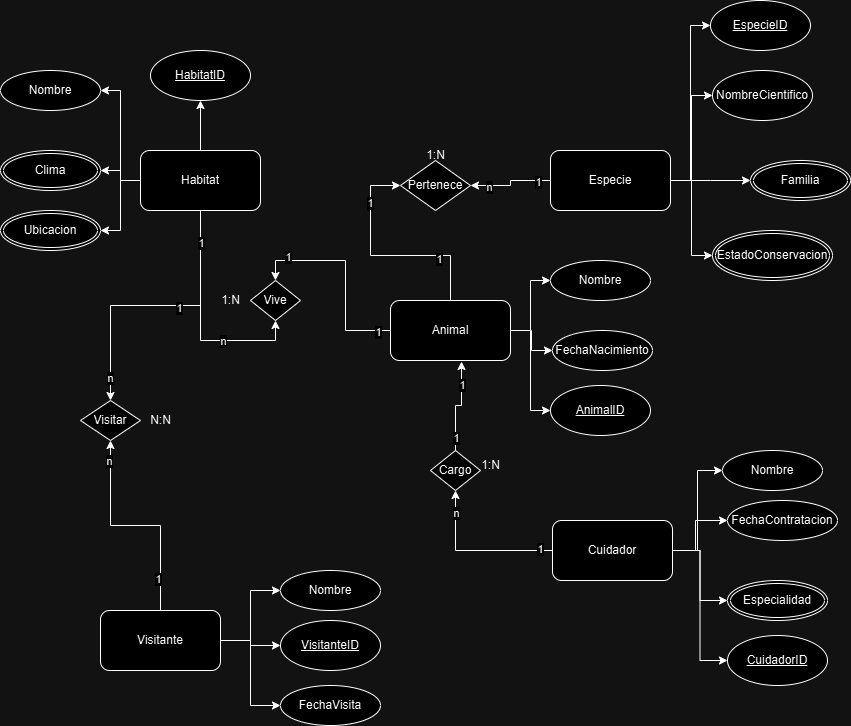

The diagram above was exported from draw.io. Its source (the exported page's mxGraphModel, read from the mxfile embedded in the PNG):
<mxGraphModel dx="1136" dy="1702" grid="1" gridSize="10" guides="1" tooltips="1" connect="1" arrows="1" fold="1" page="1" pageScale="1" pageWidth="827" pageHeight="1169" math="0" shadow="0">
  <root>
    <mxCell id="0" />
    <mxCell id="1" parent="0" />
    <mxCell id="SaRBF44kkJoaySxIrmh5-38" style="edgeStyle=orthogonalEdgeStyle;rounded=0;orthogonalLoop=1;jettySize=auto;html=1;entryX=0;entryY=0.5;entryDx=0;entryDy=0;" edge="1" parent="1" source="SaRBF44kkJoaySxIrmh5-1" target="SaRBF44kkJoaySxIrmh5-37">
      <mxGeometry relative="1" as="geometry" />
    </mxCell>
    <mxCell id="SaRBF44kkJoaySxIrmh5-41" value="1" style="edgeLabel;html=1;align=center;verticalAlign=middle;resizable=0;points=[];" vertex="1" connectable="0" parent="SaRBF44kkJoaySxIrmh5-38">
      <mxGeometry x="-0.505" y="3" relative="1" as="geometry">
        <mxPoint as="offset" />
      </mxGeometry>
    </mxCell>
    <mxCell id="SaRBF44kkJoaySxIrmh5-42" value="1" style="edgeLabel;html=1;align=center;verticalAlign=middle;resizable=0;points=[];" vertex="1" connectable="0" parent="SaRBF44kkJoaySxIrmh5-38">
      <mxGeometry x="0.5832" y="1" relative="1" as="geometry">
        <mxPoint as="offset" />
      </mxGeometry>
    </mxCell>
    <mxCell id="SaRBF44kkJoaySxIrmh5-47" style="edgeStyle=orthogonalEdgeStyle;rounded=0;orthogonalLoop=1;jettySize=auto;html=1;entryX=0.5;entryY=0;entryDx=0;entryDy=0;" edge="1" parent="1" source="SaRBF44kkJoaySxIrmh5-1" target="SaRBF44kkJoaySxIrmh5-45">
      <mxGeometry relative="1" as="geometry" />
    </mxCell>
    <mxCell id="SaRBF44kkJoaySxIrmh5-57" value="1" style="edgeLabel;html=1;align=center;verticalAlign=middle;resizable=0;points=[];" vertex="1" connectable="0" parent="SaRBF44kkJoaySxIrmh5-47">
      <mxGeometry x="-0.8727" y="1" relative="1" as="geometry">
        <mxPoint as="offset" />
      </mxGeometry>
    </mxCell>
    <mxCell id="SaRBF44kkJoaySxIrmh5-58" value="1" style="edgeLabel;html=1;align=center;verticalAlign=middle;resizable=0;points=[];" vertex="1" connectable="0" parent="SaRBF44kkJoaySxIrmh5-47">
      <mxGeometry x="0.6818" y="-4" relative="1" as="geometry">
        <mxPoint as="offset" />
      </mxGeometry>
    </mxCell>
    <mxCell id="SaRBF44kkJoaySxIrmh5-53" style="edgeStyle=orthogonalEdgeStyle;rounded=0;orthogonalLoop=1;jettySize=auto;html=1;entryX=0;entryY=0.5;entryDx=0;entryDy=0;" edge="1" parent="1" source="SaRBF44kkJoaySxIrmh5-1" target="SaRBF44kkJoaySxIrmh5-2">
      <mxGeometry relative="1" as="geometry" />
    </mxCell>
    <mxCell id="SaRBF44kkJoaySxIrmh5-54" style="edgeStyle=orthogonalEdgeStyle;rounded=0;orthogonalLoop=1;jettySize=auto;html=1;entryX=0;entryY=0.5;entryDx=0;entryDy=0;" edge="1" parent="1" source="SaRBF44kkJoaySxIrmh5-1" target="SaRBF44kkJoaySxIrmh5-3">
      <mxGeometry relative="1" as="geometry" />
    </mxCell>
    <mxCell id="SaRBF44kkJoaySxIrmh5-112" style="edgeStyle=orthogonalEdgeStyle;rounded=0;orthogonalLoop=1;jettySize=auto;html=1;entryX=0;entryY=0.5;entryDx=0;entryDy=0;" edge="1" parent="1" source="SaRBF44kkJoaySxIrmh5-1" target="SaRBF44kkJoaySxIrmh5-111">
      <mxGeometry relative="1" as="geometry" />
    </mxCell>
    <mxCell id="SaRBF44kkJoaySxIrmh5-1" value="Animal" style="rounded=1;whiteSpace=wrap;html=1;" vertex="1" parent="1">
      <mxGeometry x="390" y="160" width="120" height="60" as="geometry" />
    </mxCell>
    <mxCell id="SaRBF44kkJoaySxIrmh5-2" value="Nombre" style="ellipse;whiteSpace=wrap;html=1;fontStyle=0" vertex="1" parent="1">
      <mxGeometry x="550" y="120" width="100" height="40" as="geometry" />
    </mxCell>
    <mxCell id="SaRBF44kkJoaySxIrmh5-3" value="FechaNacimiento" style="ellipse;whiteSpace=wrap;html=1;" vertex="1" parent="1">
      <mxGeometry x="552" y="190" width="100" height="40" as="geometry" />
    </mxCell>
    <mxCell id="SaRBF44kkJoaySxIrmh5-29" style="edgeStyle=orthogonalEdgeStyle;rounded=0;orthogonalLoop=1;jettySize=auto;html=1;entryX=0;entryY=0.5;entryDx=0;entryDy=0;" edge="1" parent="1" source="SaRBF44kkJoaySxIrmh5-8" target="SaRBF44kkJoaySxIrmh5-9">
      <mxGeometry relative="1" as="geometry" />
    </mxCell>
    <mxCell id="SaRBF44kkJoaySxIrmh5-30" style="edgeStyle=orthogonalEdgeStyle;rounded=0;orthogonalLoop=1;jettySize=auto;html=1;" edge="1" parent="1" source="SaRBF44kkJoaySxIrmh5-8">
      <mxGeometry relative="1" as="geometry">
        <mxPoint x="750" y="40" as="targetPoint" />
      </mxGeometry>
    </mxCell>
    <mxCell id="SaRBF44kkJoaySxIrmh5-31" style="edgeStyle=orthogonalEdgeStyle;rounded=0;orthogonalLoop=1;jettySize=auto;html=1;entryX=0;entryY=0.5;entryDx=0;entryDy=0;" edge="1" parent="1" source="SaRBF44kkJoaySxIrmh5-8" target="SaRBF44kkJoaySxIrmh5-97">
      <mxGeometry relative="1" as="geometry">
        <mxPoint x="712" y="120" as="targetPoint" />
      </mxGeometry>
    </mxCell>
    <mxCell id="SaRBF44kkJoaySxIrmh5-39" style="edgeStyle=orthogonalEdgeStyle;rounded=0;orthogonalLoop=1;jettySize=auto;html=1;entryX=1;entryY=0.5;entryDx=0;entryDy=0;" edge="1" parent="1" source="SaRBF44kkJoaySxIrmh5-8" target="SaRBF44kkJoaySxIrmh5-37">
      <mxGeometry relative="1" as="geometry" />
    </mxCell>
    <mxCell id="SaRBF44kkJoaySxIrmh5-40" value="1" style="edgeLabel;html=1;align=center;verticalAlign=middle;resizable=0;points=[];" vertex="1" connectable="0" parent="SaRBF44kkJoaySxIrmh5-39">
      <mxGeometry x="-0.7133" y="1" relative="1" as="geometry">
        <mxPoint as="offset" />
      </mxGeometry>
    </mxCell>
    <mxCell id="SaRBF44kkJoaySxIrmh5-43" value="n" style="edgeLabel;html=1;align=center;verticalAlign=middle;resizable=0;points=[];" vertex="1" connectable="0" parent="SaRBF44kkJoaySxIrmh5-39">
      <mxGeometry x="0.5667" y="1" relative="1" as="geometry">
        <mxPoint as="offset" />
      </mxGeometry>
    </mxCell>
    <mxCell id="SaRBF44kkJoaySxIrmh5-110" style="edgeStyle=orthogonalEdgeStyle;rounded=0;orthogonalLoop=1;jettySize=auto;html=1;entryX=0;entryY=0.5;entryDx=0;entryDy=0;" edge="1" parent="1" source="SaRBF44kkJoaySxIrmh5-8" target="SaRBF44kkJoaySxIrmh5-109">
      <mxGeometry relative="1" as="geometry" />
    </mxCell>
    <mxCell id="SaRBF44kkJoaySxIrmh5-8" value="Especie" style="rounded=1;whiteSpace=wrap;html=1;" vertex="1" parent="1">
      <mxGeometry x="550" y="10" width="120" height="60" as="geometry" />
    </mxCell>
    <mxCell id="SaRBF44kkJoaySxIrmh5-9" value="NombreCientifico" style="ellipse;whiteSpace=wrap;html=1;fontStyle=0" vertex="1" parent="1">
      <mxGeometry x="712" y="-70" width="100" height="50" as="geometry" />
    </mxCell>
    <mxCell id="SaRBF44kkJoaySxIrmh5-48" style="edgeStyle=orthogonalEdgeStyle;rounded=0;orthogonalLoop=1;jettySize=auto;html=1;entryX=0.5;entryY=1;entryDx=0;entryDy=0;" edge="1" parent="1" source="SaRBF44kkJoaySxIrmh5-12" target="SaRBF44kkJoaySxIrmh5-45">
      <mxGeometry relative="1" as="geometry" />
    </mxCell>
    <mxCell id="SaRBF44kkJoaySxIrmh5-56" value="n" style="edgeLabel;html=1;align=center;verticalAlign=middle;resizable=0;points=[];" vertex="1" connectable="0" parent="SaRBF44kkJoaySxIrmh5-48">
      <mxGeometry x="0.36" relative="1" as="geometry">
        <mxPoint as="offset" />
      </mxGeometry>
    </mxCell>
    <mxCell id="SaRBF44kkJoaySxIrmh5-51" style="edgeStyle=orthogonalEdgeStyle;rounded=0;orthogonalLoop=1;jettySize=auto;html=1;entryX=1;entryY=0.5;entryDx=0;entryDy=0;" edge="1" parent="1" source="SaRBF44kkJoaySxIrmh5-12" target="SaRBF44kkJoaySxIrmh5-95">
      <mxGeometry relative="1" as="geometry">
        <mxPoint x="100" y="20" as="targetPoint" />
      </mxGeometry>
    </mxCell>
    <mxCell id="SaRBF44kkJoaySxIrmh5-75" style="edgeStyle=orthogonalEdgeStyle;rounded=0;orthogonalLoop=1;jettySize=auto;html=1;entryX=1;entryY=0.5;entryDx=0;entryDy=0;" edge="1" parent="1" source="SaRBF44kkJoaySxIrmh5-12" target="SaRBF44kkJoaySxIrmh5-13">
      <mxGeometry relative="1" as="geometry" />
    </mxCell>
    <mxCell id="SaRBF44kkJoaySxIrmh5-76" style="edgeStyle=orthogonalEdgeStyle;rounded=0;orthogonalLoop=1;jettySize=auto;html=1;entryX=0.5;entryY=0;entryDx=0;entryDy=0;" edge="1" parent="1" source="SaRBF44kkJoaySxIrmh5-12" target="SaRBF44kkJoaySxIrmh5-74">
      <mxGeometry relative="1" as="geometry" />
    </mxCell>
    <mxCell id="SaRBF44kkJoaySxIrmh5-80" value="1" style="edgeLabel;html=1;align=center;verticalAlign=middle;resizable=0;points=[];" vertex="1" connectable="0" parent="SaRBF44kkJoaySxIrmh5-76">
      <mxGeometry x="-0.1704" y="2" relative="1" as="geometry">
        <mxPoint as="offset" />
      </mxGeometry>
    </mxCell>
    <mxCell id="SaRBF44kkJoaySxIrmh5-81" value="n" style="edgeLabel;html=1;align=center;verticalAlign=middle;resizable=0;points=[];" vertex="1" connectable="0" parent="SaRBF44kkJoaySxIrmh5-76">
      <mxGeometry x="0.837" y="-1" relative="1" as="geometry">
        <mxPoint as="offset" />
      </mxGeometry>
    </mxCell>
    <mxCell id="SaRBF44kkJoaySxIrmh5-94" value="1" style="edgeLabel;html=1;align=center;verticalAlign=middle;resizable=0;points=[];" vertex="1" connectable="0" parent="SaRBF44kkJoaySxIrmh5-76">
      <mxGeometry x="-0.7651" relative="1" as="geometry">
        <mxPoint as="offset" />
      </mxGeometry>
    </mxCell>
    <mxCell id="SaRBF44kkJoaySxIrmh5-103" style="edgeStyle=orthogonalEdgeStyle;rounded=0;orthogonalLoop=1;jettySize=auto;html=1;" edge="1" parent="1" source="SaRBF44kkJoaySxIrmh5-12" target="SaRBF44kkJoaySxIrmh5-99">
      <mxGeometry relative="1" as="geometry" />
    </mxCell>
    <mxCell id="SaRBF44kkJoaySxIrmh5-107" value="" style="edgeStyle=orthogonalEdgeStyle;rounded=0;orthogonalLoop=1;jettySize=auto;html=1;" edge="1" parent="1" source="SaRBF44kkJoaySxIrmh5-12" target="SaRBF44kkJoaySxIrmh5-106">
      <mxGeometry relative="1" as="geometry" />
    </mxCell>
    <mxCell id="SaRBF44kkJoaySxIrmh5-12" value="Habitat" style="rounded=1;whiteSpace=wrap;html=1;" vertex="1" parent="1">
      <mxGeometry x="140" y="10" width="120" height="60" as="geometry" />
    </mxCell>
    <mxCell id="SaRBF44kkJoaySxIrmh5-13" value="Nombre" style="ellipse;whiteSpace=wrap;html=1;fontStyle=0" vertex="1" parent="1">
      <mxGeometry y="-70" width="100" height="40" as="geometry" />
    </mxCell>
    <mxCell id="SaRBF44kkJoaySxIrmh5-21" style="edgeStyle=orthogonalEdgeStyle;rounded=0;orthogonalLoop=1;jettySize=auto;html=1;entryX=0;entryY=0.5;entryDx=0;entryDy=0;" edge="1" parent="1" source="SaRBF44kkJoaySxIrmh5-17" target="SaRBF44kkJoaySxIrmh5-18">
      <mxGeometry relative="1" as="geometry" />
    </mxCell>
    <mxCell id="SaRBF44kkJoaySxIrmh5-22" style="edgeStyle=orthogonalEdgeStyle;rounded=0;orthogonalLoop=1;jettySize=auto;html=1;" edge="1" parent="1" source="SaRBF44kkJoaySxIrmh5-17" target="SaRBF44kkJoaySxIrmh5-19">
      <mxGeometry relative="1" as="geometry">
        <Array as="points">
          <mxPoint x="695" y="410" />
          <mxPoint x="695" y="380" />
        </Array>
      </mxGeometry>
    </mxCell>
    <mxCell id="SaRBF44kkJoaySxIrmh5-23" style="edgeStyle=orthogonalEdgeStyle;rounded=0;orthogonalLoop=1;jettySize=auto;html=1;" edge="1" parent="1" source="SaRBF44kkJoaySxIrmh5-17" target="SaRBF44kkJoaySxIrmh5-90">
      <mxGeometry relative="1" as="geometry">
        <mxPoint x="722.0000000000055" y="450" as="targetPoint" />
      </mxGeometry>
    </mxCell>
    <mxCell id="SaRBF44kkJoaySxIrmh5-62" style="edgeStyle=orthogonalEdgeStyle;rounded=0;orthogonalLoop=1;jettySize=auto;html=1;entryX=0.5;entryY=1;entryDx=0;entryDy=0;" edge="1" parent="1" source="SaRBF44kkJoaySxIrmh5-17" target="SaRBF44kkJoaySxIrmh5-61">
      <mxGeometry relative="1" as="geometry" />
    </mxCell>
    <mxCell id="SaRBF44kkJoaySxIrmh5-66" value="1" style="edgeLabel;html=1;align=center;verticalAlign=middle;resizable=0;points=[];" vertex="1" connectable="0" parent="SaRBF44kkJoaySxIrmh5-62">
      <mxGeometry x="-0.8421" y="-2" relative="1" as="geometry">
        <mxPoint as="offset" />
      </mxGeometry>
    </mxCell>
    <mxCell id="SaRBF44kkJoaySxIrmh5-68" value="n" style="edgeLabel;html=1;align=center;verticalAlign=middle;resizable=0;points=[];" vertex="1" connectable="0" parent="SaRBF44kkJoaySxIrmh5-62">
      <mxGeometry x="0.7237" relative="1" as="geometry">
        <mxPoint as="offset" />
      </mxGeometry>
    </mxCell>
    <mxCell id="SaRBF44kkJoaySxIrmh5-114" style="edgeStyle=orthogonalEdgeStyle;rounded=0;orthogonalLoop=1;jettySize=auto;html=1;entryX=0;entryY=0.5;entryDx=0;entryDy=0;" edge="1" parent="1" source="SaRBF44kkJoaySxIrmh5-17" target="SaRBF44kkJoaySxIrmh5-113">
      <mxGeometry relative="1" as="geometry" />
    </mxCell>
    <mxCell id="SaRBF44kkJoaySxIrmh5-17" value="Cuidador" style="rounded=1;whiteSpace=wrap;html=1;" vertex="1" parent="1">
      <mxGeometry x="552" y="380" width="120" height="60" as="geometry" />
    </mxCell>
    <mxCell id="SaRBF44kkJoaySxIrmh5-18" value="Nombre" style="ellipse;whiteSpace=wrap;html=1;fontStyle=0" vertex="1" parent="1">
      <mxGeometry x="722" y="310" width="100" height="40" as="geometry" />
    </mxCell>
    <mxCell id="SaRBF44kkJoaySxIrmh5-19" value="FechaContratacion" style="ellipse;whiteSpace=wrap;html=1;" vertex="1" parent="1">
      <mxGeometry x="727" y="360" width="110" height="40" as="geometry" />
    </mxCell>
    <mxCell id="SaRBF44kkJoaySxIrmh5-35" style="edgeStyle=orthogonalEdgeStyle;rounded=0;orthogonalLoop=1;jettySize=auto;html=1;" edge="1" parent="1" source="SaRBF44kkJoaySxIrmh5-32" target="SaRBF44kkJoaySxIrmh5-33">
      <mxGeometry relative="1" as="geometry" />
    </mxCell>
    <mxCell id="SaRBF44kkJoaySxIrmh5-36" style="edgeStyle=orthogonalEdgeStyle;rounded=0;orthogonalLoop=1;jettySize=auto;html=1;entryX=0;entryY=0.5;entryDx=0;entryDy=0;" edge="1" parent="1" source="SaRBF44kkJoaySxIrmh5-32" target="SaRBF44kkJoaySxIrmh5-102">
      <mxGeometry relative="1" as="geometry">
        <mxPoint x="290" y="580" as="targetPoint" />
      </mxGeometry>
    </mxCell>
    <mxCell id="SaRBF44kkJoaySxIrmh5-77" style="edgeStyle=orthogonalEdgeStyle;rounded=0;orthogonalLoop=1;jettySize=auto;html=1;" edge="1" parent="1" source="SaRBF44kkJoaySxIrmh5-32" target="SaRBF44kkJoaySxIrmh5-74">
      <mxGeometry relative="1" as="geometry" />
    </mxCell>
    <mxCell id="SaRBF44kkJoaySxIrmh5-78" value="1" style="edgeLabel;html=1;align=center;verticalAlign=middle;resizable=0;points=[];" vertex="1" connectable="0" parent="SaRBF44kkJoaySxIrmh5-77">
      <mxGeometry x="-0.7143" y="3" relative="1" as="geometry">
        <mxPoint as="offset" />
      </mxGeometry>
    </mxCell>
    <mxCell id="SaRBF44kkJoaySxIrmh5-79" value="n" style="edgeLabel;html=1;align=center;verticalAlign=middle;resizable=0;points=[];" vertex="1" connectable="0" parent="SaRBF44kkJoaySxIrmh5-77">
      <mxGeometry x="0.819" y="2" relative="1" as="geometry">
        <mxPoint as="offset" />
      </mxGeometry>
    </mxCell>
    <mxCell id="SaRBF44kkJoaySxIrmh5-116" style="edgeStyle=orthogonalEdgeStyle;rounded=0;orthogonalLoop=1;jettySize=auto;html=1;entryX=0;entryY=0.5;entryDx=0;entryDy=0;" edge="1" parent="1" source="SaRBF44kkJoaySxIrmh5-32" target="SaRBF44kkJoaySxIrmh5-115">
      <mxGeometry relative="1" as="geometry" />
    </mxCell>
    <mxCell id="SaRBF44kkJoaySxIrmh5-32" value="Visitante" style="rounded=1;whiteSpace=wrap;html=1;" vertex="1" parent="1">
      <mxGeometry x="100" y="470" width="120" height="60" as="geometry" />
    </mxCell>
    <mxCell id="SaRBF44kkJoaySxIrmh5-33" value="Nombre" style="ellipse;whiteSpace=wrap;html=1;fontStyle=0" vertex="1" parent="1">
      <mxGeometry x="280" y="430" width="100" height="40" as="geometry" />
    </mxCell>
    <mxCell id="SaRBF44kkJoaySxIrmh5-37" value="Pertenece" style="rhombus;whiteSpace=wrap;html=1;" vertex="1" parent="1">
      <mxGeometry x="400" y="20" width="70" height="50" as="geometry" />
    </mxCell>
    <mxCell id="SaRBF44kkJoaySxIrmh5-44" value="1:N" style="text;html=1;align=center;verticalAlign=middle;resizable=0;points=[];autosize=1;strokeColor=none;fillColor=none;" vertex="1" parent="1">
      <mxGeometry x="415" width="40" height="30" as="geometry" />
    </mxCell>
    <mxCell id="SaRBF44kkJoaySxIrmh5-45" value="Vive" style="rhombus;whiteSpace=wrap;html=1;" vertex="1" parent="1">
      <mxGeometry x="250" y="140" width="50" height="40" as="geometry" />
    </mxCell>
    <mxCell id="SaRBF44kkJoaySxIrmh5-59" value="1:N" style="text;html=1;align=center;verticalAlign=middle;resizable=0;points=[];autosize=1;strokeColor=none;fillColor=none;" vertex="1" parent="1">
      <mxGeometry x="210" y="145" width="40" height="30" as="geometry" />
    </mxCell>
    <mxCell id="SaRBF44kkJoaySxIrmh5-61" value="Cargo" style="rhombus;whiteSpace=wrap;html=1;" vertex="1" parent="1">
      <mxGeometry x="430" y="310" width="50" height="40" as="geometry" />
    </mxCell>
    <mxCell id="SaRBF44kkJoaySxIrmh5-63" style="edgeStyle=orthogonalEdgeStyle;rounded=0;orthogonalLoop=1;jettySize=auto;html=1;entryX=0.592;entryY=1.017;entryDx=0;entryDy=0;entryPerimeter=0;" edge="1" parent="1" source="SaRBF44kkJoaySxIrmh5-61" target="SaRBF44kkJoaySxIrmh5-1">
      <mxGeometry relative="1" as="geometry" />
    </mxCell>
    <mxCell id="SaRBF44kkJoaySxIrmh5-71" value="1" style="edgeLabel;html=1;align=center;verticalAlign=middle;resizable=0;points=[];" vertex="1" connectable="0" parent="SaRBF44kkJoaySxIrmh5-63">
      <mxGeometry x="0.4892" relative="1" as="geometry">
        <mxPoint as="offset" />
      </mxGeometry>
    </mxCell>
    <mxCell id="SaRBF44kkJoaySxIrmh5-72" value="1" style="edgeLabel;html=1;align=center;verticalAlign=middle;resizable=0;points=[];" vertex="1" connectable="0" parent="SaRBF44kkJoaySxIrmh5-63">
      <mxGeometry x="-0.7333" relative="1" as="geometry">
        <mxPoint as="offset" />
      </mxGeometry>
    </mxCell>
    <mxCell id="SaRBF44kkJoaySxIrmh5-73" value="1:N" style="text;html=1;align=center;verticalAlign=middle;resizable=0;points=[];autosize=1;strokeColor=none;fillColor=none;" vertex="1" parent="1">
      <mxGeometry x="470" y="310" width="40" height="30" as="geometry" />
    </mxCell>
    <mxCell id="SaRBF44kkJoaySxIrmh5-74" value="Visitar" style="rhombus;whiteSpace=wrap;html=1;" vertex="1" parent="1">
      <mxGeometry x="80" y="260" width="60" height="40" as="geometry" />
    </mxCell>
    <mxCell id="SaRBF44kkJoaySxIrmh5-82" value="N:N" style="text;html=1;align=center;verticalAlign=middle;resizable=0;points=[];autosize=1;strokeColor=none;fillColor=none;" vertex="1" parent="1">
      <mxGeometry x="140" y="265" width="40" height="30" as="geometry" />
    </mxCell>
    <mxCell id="SaRBF44kkJoaySxIrmh5-90" value="Especialidad" style="ellipse;shape=doubleEllipse;margin=3;whiteSpace=wrap;html=1;align=center;" vertex="1" parent="1">
      <mxGeometry x="727" y="440" width="100" height="40" as="geometry" />
    </mxCell>
    <mxCell id="SaRBF44kkJoaySxIrmh5-95" value="Clima" style="ellipse;shape=doubleEllipse;margin=3;whiteSpace=wrap;html=1;align=center;" vertex="1" parent="1">
      <mxGeometry y="10" width="100" height="40" as="geometry" />
    </mxCell>
    <mxCell id="SaRBF44kkJoaySxIrmh5-97" value="EstadoConservacion" style="ellipse;shape=doubleEllipse;margin=3;whiteSpace=wrap;html=1;align=center;" vertex="1" parent="1">
      <mxGeometry x="712" y="90" width="120" height="50" as="geometry" />
    </mxCell>
    <mxCell id="SaRBF44kkJoaySxIrmh5-99" value="Ubicacion" style="ellipse;shape=doubleEllipse;margin=3;whiteSpace=wrap;html=1;align=center;" vertex="1" parent="1">
      <mxGeometry y="70" width="100" height="40" as="geometry" />
    </mxCell>
    <mxCell id="SaRBF44kkJoaySxIrmh5-102" value="FechaVisita" style="ellipse;whiteSpace=wrap;html=1;align=center;" vertex="1" parent="1">
      <mxGeometry x="280" y="545" width="100" height="40" as="geometry" />
    </mxCell>
    <mxCell id="SaRBF44kkJoaySxIrmh5-104" value="Familia" style="ellipse;shape=doubleEllipse;margin=3;whiteSpace=wrap;html=1;align=center;" vertex="1" parent="1">
      <mxGeometry x="750" y="20" width="100" height="40" as="geometry" />
    </mxCell>
    <mxCell id="SaRBF44kkJoaySxIrmh5-106" value="HabitatID" style="ellipse;whiteSpace=wrap;html=1;rounded=1;fontStyle=4" vertex="1" parent="1">
      <mxGeometry x="150" y="-90" width="100" height="50" as="geometry" />
    </mxCell>
    <mxCell id="SaRBF44kkJoaySxIrmh5-109" value="EspecieID" style="ellipse;whiteSpace=wrap;html=1;rounded=1;fontStyle=4" vertex="1" parent="1">
      <mxGeometry x="710" y="-140" width="100" height="50" as="geometry" />
    </mxCell>
    <mxCell id="SaRBF44kkJoaySxIrmh5-111" value="AnimalID" style="ellipse;whiteSpace=wrap;html=1;rounded=1;fontStyle=4" vertex="1" parent="1">
      <mxGeometry x="550" y="245" width="100" height="50" as="geometry" />
    </mxCell>
    <mxCell id="SaRBF44kkJoaySxIrmh5-113" value="CuidadorID" style="ellipse;whiteSpace=wrap;html=1;rounded=1;fontStyle=4" vertex="1" parent="1">
      <mxGeometry x="727" y="495" width="100" height="50" as="geometry" />
    </mxCell>
    <mxCell id="SaRBF44kkJoaySxIrmh5-115" value="VisitanteID" style="ellipse;whiteSpace=wrap;html=1;rounded=1;fontStyle=4" vertex="1" parent="1">
      <mxGeometry x="280" y="480" width="100" height="50" as="geometry" />
    </mxCell>
  </root>
</mxGraphModel>